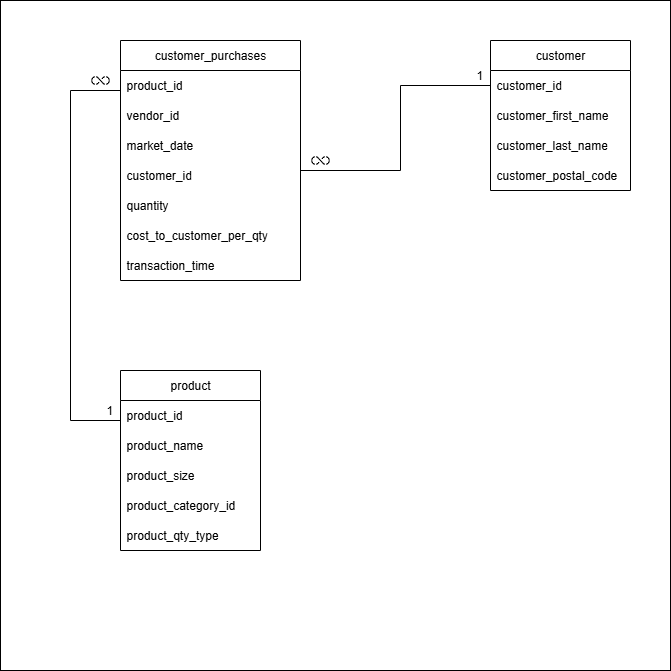

The diagram above was exported from draw.io. Its source (the exported page's mxGraphModel, read from the mxfile embedded in the PNG):
<mxGraphModel dx="1886" dy="417" grid="1" gridSize="10" guides="1" tooltips="1" connect="1" arrows="1" fold="1" page="1" pageScale="1" pageWidth="1100" pageHeight="850" background="#ffffff" math="0" shadow="0">
  <root>
    <mxCell id="0" />
    <mxCell id="1" parent="0" />
    <mxCell id="iLdh76h3eXk_gq6UmnPG-38" value="" style="whiteSpace=wrap;html=1;aspect=fixed;" vertex="1" parent="1">
      <mxGeometry x="-10" y="120" width="670" height="670" as="geometry" />
    </mxCell>
    <mxCell id="iLdh76h3eXk_gq6UmnPG-6" value="customer_purchases" style="swimlane;fontStyle=0;childLayout=stackLayout;horizontal=1;startSize=30;horizontalStack=0;resizeParent=1;resizeParentMax=0;resizeLast=0;collapsible=1;marginBottom=0;whiteSpace=wrap;html=1;" vertex="1" parent="1">
      <mxGeometry x="110" y="160" width="180" height="240" as="geometry">
        <mxRectangle x="340" y="160" width="60" height="30" as="alternateBounds" />
      </mxGeometry>
    </mxCell>
    <mxCell id="iLdh76h3eXk_gq6UmnPG-7" value="product_id" style="text;strokeColor=none;fillColor=none;align=left;verticalAlign=middle;spacingLeft=4;spacingRight=4;overflow=hidden;points=[[0,0.5],[1,0.5]];portConstraint=eastwest;rotatable=0;whiteSpace=wrap;html=1;" vertex="1" parent="iLdh76h3eXk_gq6UmnPG-6">
      <mxGeometry y="30" width="180" height="30" as="geometry" />
    </mxCell>
    <mxCell id="iLdh76h3eXk_gq6UmnPG-8" value="vendor_id" style="text;strokeColor=none;fillColor=none;align=left;verticalAlign=middle;spacingLeft=4;spacingRight=4;overflow=hidden;points=[[0,0.5],[1,0.5]];portConstraint=eastwest;rotatable=0;whiteSpace=wrap;html=1;" vertex="1" parent="iLdh76h3eXk_gq6UmnPG-6">
      <mxGeometry y="60" width="180" height="30" as="geometry" />
    </mxCell>
    <mxCell id="iLdh76h3eXk_gq6UmnPG-9" value="market_date" style="text;strokeColor=none;fillColor=none;align=left;verticalAlign=middle;spacingLeft=4;spacingRight=4;overflow=hidden;points=[[0,0.5],[1,0.5]];portConstraint=eastwest;rotatable=0;whiteSpace=wrap;html=1;" vertex="1" parent="iLdh76h3eXk_gq6UmnPG-6">
      <mxGeometry y="90" width="180" height="30" as="geometry" />
    </mxCell>
    <mxCell id="iLdh76h3eXk_gq6UmnPG-10" value="customer_id" style="text;strokeColor=none;fillColor=none;align=left;verticalAlign=middle;spacingLeft=4;spacingRight=4;overflow=hidden;points=[[0,0.5],[1,0.5]];portConstraint=eastwest;rotatable=0;whiteSpace=wrap;html=1;" vertex="1" parent="iLdh76h3eXk_gq6UmnPG-6">
      <mxGeometry y="120" width="180" height="30" as="geometry" />
    </mxCell>
    <mxCell id="iLdh76h3eXk_gq6UmnPG-24" value="quantity" style="text;strokeColor=none;fillColor=none;align=left;verticalAlign=middle;spacingLeft=4;spacingRight=4;overflow=hidden;points=[[0,0.5],[1,0.5]];portConstraint=eastwest;rotatable=0;whiteSpace=wrap;html=1;" vertex="1" parent="iLdh76h3eXk_gq6UmnPG-6">
      <mxGeometry y="150" width="180" height="30" as="geometry" />
    </mxCell>
    <mxCell id="iLdh76h3eXk_gq6UmnPG-23" value="cost_to_customer_per_qty" style="text;strokeColor=none;fillColor=none;align=left;verticalAlign=middle;spacingLeft=4;spacingRight=4;overflow=hidden;points=[[0,0.5],[1,0.5]];portConstraint=eastwest;rotatable=0;whiteSpace=wrap;html=1;" vertex="1" parent="iLdh76h3eXk_gq6UmnPG-6">
      <mxGeometry y="180" width="180" height="30" as="geometry" />
    </mxCell>
    <mxCell id="iLdh76h3eXk_gq6UmnPG-22" value="transaction_time" style="text;strokeColor=none;fillColor=none;align=left;verticalAlign=middle;spacingLeft=4;spacingRight=4;overflow=hidden;points=[[0,0.5],[1,0.5]];portConstraint=eastwest;rotatable=0;whiteSpace=wrap;html=1;" vertex="1" parent="iLdh76h3eXk_gq6UmnPG-6">
      <mxGeometry y="210" width="180" height="30" as="geometry" />
    </mxCell>
    <mxCell id="iLdh76h3eXk_gq6UmnPG-11" value="product" style="swimlane;fontStyle=0;childLayout=stackLayout;horizontal=1;startSize=30;horizontalStack=0;resizeParent=1;resizeParentMax=0;resizeLast=0;collapsible=1;marginBottom=0;whiteSpace=wrap;html=1;" vertex="1" parent="1">
      <mxGeometry x="110" y="490" width="140" height="180" as="geometry">
        <mxRectangle x="340" y="160" width="60" height="30" as="alternateBounds" />
      </mxGeometry>
    </mxCell>
    <mxCell id="iLdh76h3eXk_gq6UmnPG-12" value="product_id" style="text;strokeColor=none;fillColor=none;align=left;verticalAlign=middle;spacingLeft=4;spacingRight=4;overflow=hidden;points=[[0,0.5],[1,0.5]];portConstraint=eastwest;rotatable=0;whiteSpace=wrap;html=1;" vertex="1" parent="iLdh76h3eXk_gq6UmnPG-11">
      <mxGeometry y="30" width="140" height="30" as="geometry" />
    </mxCell>
    <mxCell id="iLdh76h3eXk_gq6UmnPG-13" value="product_name" style="text;strokeColor=none;fillColor=none;align=left;verticalAlign=middle;spacingLeft=4;spacingRight=4;overflow=hidden;points=[[0,0.5],[1,0.5]];portConstraint=eastwest;rotatable=0;whiteSpace=wrap;html=1;" vertex="1" parent="iLdh76h3eXk_gq6UmnPG-11">
      <mxGeometry y="60" width="140" height="30" as="geometry" />
    </mxCell>
    <mxCell id="iLdh76h3eXk_gq6UmnPG-14" value="product_size" style="text;strokeColor=none;fillColor=none;align=left;verticalAlign=middle;spacingLeft=4;spacingRight=4;overflow=hidden;points=[[0,0.5],[1,0.5]];portConstraint=eastwest;rotatable=0;whiteSpace=wrap;html=1;" vertex="1" parent="iLdh76h3eXk_gq6UmnPG-11">
      <mxGeometry y="90" width="140" height="30" as="geometry" />
    </mxCell>
    <mxCell id="iLdh76h3eXk_gq6UmnPG-15" value="product_category_id" style="text;strokeColor=none;fillColor=none;align=left;verticalAlign=middle;spacingLeft=4;spacingRight=4;overflow=hidden;points=[[0,0.5],[1,0.5]];portConstraint=eastwest;rotatable=0;whiteSpace=wrap;html=1;" vertex="1" parent="iLdh76h3eXk_gq6UmnPG-11">
      <mxGeometry y="120" width="140" height="30" as="geometry" />
    </mxCell>
    <mxCell id="iLdh76h3eXk_gq6UmnPG-21" value="product_qty_type" style="text;strokeColor=none;fillColor=none;align=left;verticalAlign=middle;spacingLeft=4;spacingRight=4;overflow=hidden;points=[[0,0.5],[1,0.5]];portConstraint=eastwest;rotatable=0;whiteSpace=wrap;html=1;" vertex="1" parent="iLdh76h3eXk_gq6UmnPG-11">
      <mxGeometry y="150" width="140" height="30" as="geometry" />
    </mxCell>
    <mxCell id="iLdh76h3eXk_gq6UmnPG-16" value="customer" style="swimlane;fontStyle=0;childLayout=stackLayout;horizontal=1;startSize=30;horizontalStack=0;resizeParent=1;resizeParentMax=0;resizeLast=0;collapsible=1;marginBottom=0;whiteSpace=wrap;html=1;" vertex="1" parent="1">
      <mxGeometry x="480" y="160" width="140" height="150" as="geometry">
        <mxRectangle x="340" y="160" width="60" height="30" as="alternateBounds" />
      </mxGeometry>
    </mxCell>
    <mxCell id="iLdh76h3eXk_gq6UmnPG-17" value="customer_id" style="text;strokeColor=none;fillColor=none;align=left;verticalAlign=middle;spacingLeft=4;spacingRight=4;overflow=hidden;points=[[0,0.5],[1,0.5]];portConstraint=eastwest;rotatable=0;whiteSpace=wrap;html=1;" vertex="1" parent="iLdh76h3eXk_gq6UmnPG-16">
      <mxGeometry y="30" width="140" height="30" as="geometry" />
    </mxCell>
    <mxCell id="iLdh76h3eXk_gq6UmnPG-18" value="customer_first_name" style="text;strokeColor=none;fillColor=none;align=left;verticalAlign=middle;spacingLeft=4;spacingRight=4;overflow=hidden;points=[[0,0.5],[1,0.5]];portConstraint=eastwest;rotatable=0;whiteSpace=wrap;html=1;" vertex="1" parent="iLdh76h3eXk_gq6UmnPG-16">
      <mxGeometry y="60" width="140" height="30" as="geometry" />
    </mxCell>
    <mxCell id="iLdh76h3eXk_gq6UmnPG-19" value="customer_last_name" style="text;strokeColor=none;fillColor=none;align=left;verticalAlign=middle;spacingLeft=4;spacingRight=4;overflow=hidden;points=[[0,0.5],[1,0.5]];portConstraint=eastwest;rotatable=0;whiteSpace=wrap;html=1;" vertex="1" parent="iLdh76h3eXk_gq6UmnPG-16">
      <mxGeometry y="90" width="140" height="30" as="geometry" />
    </mxCell>
    <mxCell id="iLdh76h3eXk_gq6UmnPG-20" value="customer_postal_code" style="text;strokeColor=none;fillColor=none;align=left;verticalAlign=middle;spacingLeft=4;spacingRight=4;overflow=hidden;points=[[0,0.5],[1,0.5]];portConstraint=eastwest;rotatable=0;whiteSpace=wrap;html=1;" vertex="1" parent="iLdh76h3eXk_gq6UmnPG-16">
      <mxGeometry y="120" width="140" height="30" as="geometry" />
    </mxCell>
    <mxCell id="iLdh76h3eXk_gq6UmnPG-25" value="" style="strokeWidth=1;html=1;shape=mxgraph.flowchart.annotation_1;align=left;pointerEvents=1;" vertex="1" parent="1">
      <mxGeometry x="60" y="210" width="50" height="330" as="geometry" />
    </mxCell>
    <mxCell id="iLdh76h3eXk_gq6UmnPG-26" value="" style="shape=partialRectangle;whiteSpace=wrap;html=1;bottom=0;right=0;fillColor=none;" vertex="1" parent="1">
      <mxGeometry x="390" y="205" width="90" height="35" as="geometry" />
    </mxCell>
    <mxCell id="iLdh76h3eXk_gq6UmnPG-27" value="" style="shape=partialRectangle;whiteSpace=wrap;html=1;top=0;left=0;fillColor=none;" vertex="1" parent="1">
      <mxGeometry x="290" y="230" width="100" height="60" as="geometry" />
    </mxCell>
    <mxCell id="iLdh76h3eXk_gq6UmnPG-29" value="1" style="text;strokeColor=none;fillColor=none;align=left;verticalAlign=middle;spacingLeft=4;spacingRight=4;overflow=hidden;points=[[0,0.5],[1,0.5]];portConstraint=eastwest;rotatable=0;whiteSpace=wrap;html=1;" vertex="1" parent="1">
      <mxGeometry x="460" y="185" width="20" height="20" as="geometry" />
    </mxCell>
    <mxCell id="iLdh76h3eXk_gq6UmnPG-30" value="1" style="text;strokeColor=none;fillColor=none;align=left;verticalAlign=middle;spacingLeft=4;spacingRight=4;overflow=hidden;points=[[0,0.5],[1,0.5]];portConstraint=eastwest;rotatable=0;whiteSpace=wrap;html=1;" vertex="1" parent="1">
      <mxGeometry x="90" y="520" width="20" height="20" as="geometry" />
    </mxCell>
    <mxCell id="iLdh76h3eXk_gq6UmnPG-32" value="" style="shape=image;html=1;verticalAlign=top;verticalLabelPosition=bottom;labelBackgroundColor=#ffffff;imageAspect=0;aspect=fixed;image=https://icons.diagrams.net/icon-cache1/Phosphor_Regular_Vol_3-2947/infinity-1261.svg" vertex="1" parent="1">
      <mxGeometry x="300" y="270" width="20" height="20" as="geometry" />
    </mxCell>
    <mxCell id="iLdh76h3eXk_gq6UmnPG-36" value="" style="shape=image;html=1;verticalAlign=top;verticalLabelPosition=bottom;labelBackgroundColor=#ffffff;imageAspect=0;aspect=fixed;image=https://icons.diagrams.net/icon-cache1/Phosphor_Regular_Vol_3-2947/infinity-1261.svg" vertex="1" parent="1">
      <mxGeometry x="80" y="190" width="20" height="20" as="geometry" />
    </mxCell>
  </root>
</mxGraphModel>